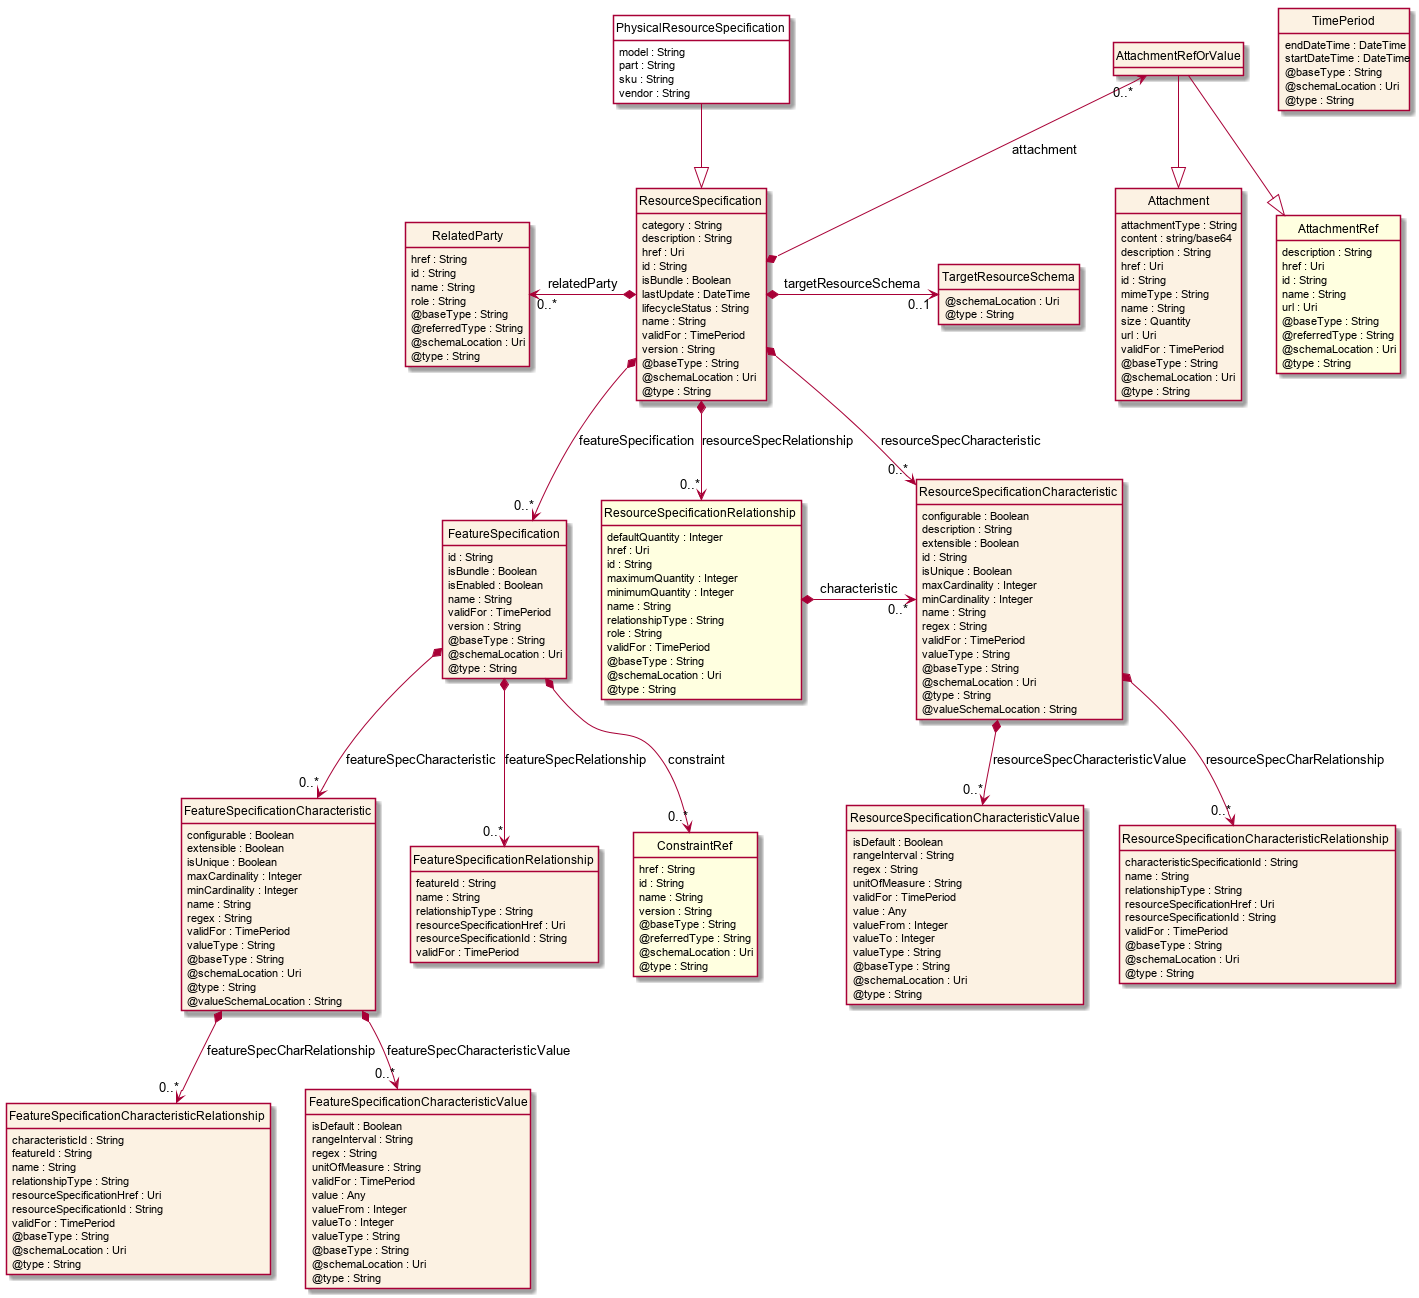

The diagram above was rendered by PlantUML. Its source (embedded in the PNG):
@startuml
hide circle
hide methods
hide stereotype
show <<Enumeration>> stereotype
skinparam class {
   BackgroundColor<<Enumeration>> #E6F5F7
   BackgroundColor<<Ref>> #FFFFE0
   BackgroundColor<<Pivot>> #FFFFFFF
   BackgroundColor<<SimpleType>> #E2F0DA
   BackgroundColor #FCF2E3
}

class PhysicalResourceSpecification <<Pivot>> {
    model : String
    part : String
    sku : String
    vendor : String
}

class ResourceSpecification  {
    category : String
    description : String
    href : Uri
    id : String
    isBundle : Boolean
    lastUpdate : DateTime
    lifecycleStatus : String
    name : String
    validFor : TimePeriod
    version : String
    @baseType : String
    @schemaLocation : Uri
    @type : String
}

class TimePeriod  {
    endDateTime : DateTime
    startDateTime : DateTime
    @baseType : String
    @schemaLocation : Uri
    @type : String
}

class RelatedParty  {
    href : String
    id : String
    name : String
    role : String
    @baseType : String
    @referredType : String
    @schemaLocation : Uri
    @type : String
}

class ResourceSpecificationCharacteristic  {
    configurable : Boolean
    description : String
    extensible : Boolean
    id : String
    isUnique : Boolean
    maxCardinality : Integer
    minCardinality : Integer
    name : String
    regex : String
    validFor : TimePeriod
    valueType : String
    @baseType : String
    @schemaLocation : Uri
    @type : String
    @valueSchemaLocation : String
}

class ResourceSpecificationCharacteristicValue  {
    isDefault : Boolean
    rangeInterval : String
    regex : String
    unitOfMeasure : String
    validFor : TimePeriod
    value : Any
    valueFrom : Integer
    valueTo : Integer
    valueType : String
    @baseType : String
    @schemaLocation : Uri
    @type : String
}

class ResourceSpecificationCharacteristicRelationship  {
    characteristicSpecificationId : String
    name : String
    relationshipType : String
    resourceSpecificationHref : Uri
    resourceSpecificationId : String
    validFor : TimePeriod
    @baseType : String
    @schemaLocation : Uri
    @type : String
}

class FeatureSpecification  {
    id : String
    isBundle : Boolean
    isEnabled : Boolean
    name : String
    validFor : TimePeriod
    version : String
    @baseType : String
    @schemaLocation : Uri
    @type : String
}

class FeatureSpecificationRelationship  {
    featureId : String
    name : String
    relationshipType : String
    resourceSpecificationHref : Uri
    resourceSpecificationId : String
    validFor : TimePeriod
}

class ConstraintRef  <<Ref>> {
    href : String
    id : String
    name : String
    version : String
    @baseType : String
    @referredType : String
    @schemaLocation : Uri
    @type : String
}

class FeatureSpecificationCharacteristic  {
    configurable : Boolean
    extensible : Boolean
    isUnique : Boolean
    maxCardinality : Integer
    minCardinality : Integer
    name : String
    regex : String
    validFor : TimePeriod
    valueType : String
    @baseType : String
    @schemaLocation : Uri
    @type : String
    @valueSchemaLocation : String
}

class FeatureSpecificationCharacteristicRelationship  {
    characteristicId : String
    featureId : String
    name : String
    relationshipType : String
    resourceSpecificationHref : Uri
    resourceSpecificationId : String
    validFor : TimePeriod
    @baseType : String
    @schemaLocation : Uri
    @type : String
}

class FeatureSpecificationCharacteristicValue  {
    isDefault : Boolean
    rangeInterval : String
    regex : String
    unitOfMeasure : String
    validFor : TimePeriod
    value : Any
    valueFrom : Integer
    valueTo : Integer
    valueType : String
    @baseType : String
    @schemaLocation : Uri
    @type : String
}

class ResourceSpecificationRelationship  <<Ref>> {
    defaultQuantity : Integer
    href : Uri
    id : String
    maximumQuantity : Integer
    minimumQuantity : Integer
    name : String
    relationshipType : String
    role : String
    validFor : TimePeriod
    @baseType : String
    @schemaLocation : Uri
    @type : String
}

class AttachmentRefOrValue  {

}

class AttachmentRef  <<Ref>> {
    description : String
    href : Uri
    id : String
    name : String
    url : Uri
    @baseType : String
    @referredType : String
    @schemaLocation : Uri
    @type : String
}

class Attachment  {
    attachmentType : String
    content : string/base64
    description : String
    href : Uri
    id : String
    mimeType : String
    name : String
    size : Quantity
    url : Uri
    validFor : TimePeriod
    @baseType : String
    @schemaLocation : Uri
    @type : String
}

class TargetResourceSchema  {
    @schemaLocation : Uri
    @type : String
}

PhysicalResourceSpecification --|> ResourceSpecification

ResourceSpecification *-->  "0..*" ResourceSpecificationRelationship : resourceSpecRelationship

ResourceSpecification *-->  "0..*" ResourceSpecificationCharacteristic : resourceSpecCharacteristic

ResourceSpecificationRelationship *-right-> "0..*" ResourceSpecificationCharacteristic : characteristic

RelatedParty "0..*" <-left-* ResourceSpecification : relatedParty

ResourceSpecification *-right-> "0..1" TargetResourceSchema : targetResourceSchema

AttachmentRefOrValue "0..*" <--* ResourceSpecification : attachment

ResourceSpecification *-->  "0..*" FeatureSpecification : featureSpecification

FeatureSpecification -right[hidden]-> ResourceSpecificationRelationship

FeatureSpecification *-->  "0..*" FeatureSpecificationRelationship : featureSpecRelationship

FeatureSpecification *-->  "0..*" ConstraintRef : constraint

FeatureSpecification *-->  "0..*" FeatureSpecificationCharacteristic : featureSpecCharacteristic

ResourceSpecificationCharacteristic *-->  "0..*" ResourceSpecificationCharacteristicValue : resourceSpecCharacteristicValue

ResourceSpecificationCharacteristic *-->  "0..*" ResourceSpecificationCharacteristicRelationship : resourceSpecCharRelationship

FeatureSpecificationCharacteristic *-->  "0..*" FeatureSpecificationCharacteristicRelationship : featureSpecCharRelationship

FeatureSpecificationCharacteristic *-->  "0..*" FeatureSpecificationCharacteristicValue : featureSpecCharacteristicValue

AttachmentRefOrValue --|> Attachment

AttachmentRefOrValue --|> AttachmentRef

@enduml